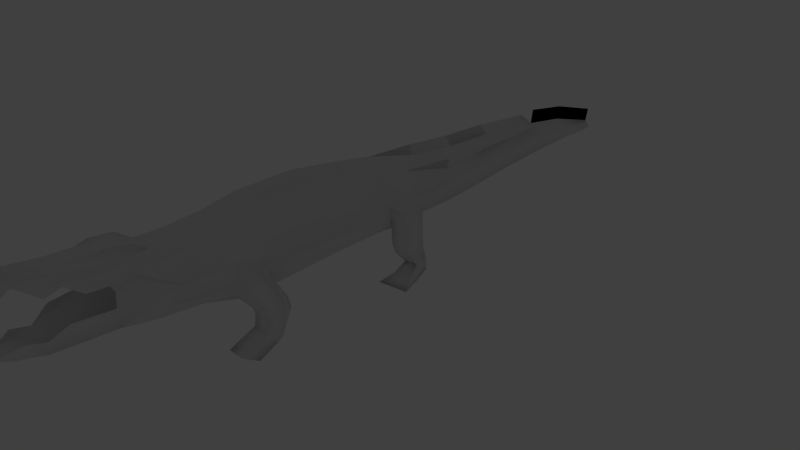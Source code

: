 # Source: croc2.blend  (saved by Blender 2.63.0; exported with 4.5.12 LTS)
import bpy
from mathutils import Matrix  # noqa: F401  (used for matrix-valued properties, if any)

bpy.ops.wm.read_factory_settings(use_empty=True)
scene = bpy.context.scene
scene.name = 'Scene'

# ---- collections
col_collection_1 = bpy.data.collections.new('Collection 1'); scene.collection.children.link(col_collection_1)
col_collection_11 = bpy.data.collections.new('Collection 11'); scene.collection.children.link(col_collection_11)
col_collection_11.hide_render = True
col_collection_11.hide_viewport = True

# ---- world
world_world = bpy.data.worlds.new('World'); scene.world = world_world
world_world.color = (0.05088, 0.05088, 0.05088)
world_world.use_sun_shadow = False
world_world.sun_shadow_jitter_overblur = 0.0
world_world.cycles.sampling_method = 'MANUAL'
world_world.cycles.sample_map_resolution = 256

# ---- cameras
cam_camera = bpy.data.cameras.new('Camera')
cam_camera.clip_end = 100.0
cam_camera.lens = 35.0
cam_camera.sensor_width = 32.0
cam_camera.sensor_height = 18.0
cam_camera.ortho_scale = 7.314
cam_camera.dof.focus_distance = 0.0
cam_camera.dof.aperture_fstop = 128.0

# ---- lights
light_lamp = bpy.data.lights.new('Lamp', 'POINT')
light_lamp.transmission_factor = 0.0
light_lamp.cutoff_distance = 30.0
light_lamp.energy = 100.0
light_lamp.shadow_buffer_clip_start = 1.001
light_lamp.shadow_soft_size = 1.0
light_lamp.shadow_maximum_resolution = 0.006
light_lamp.use_absolute_resolution = True
light_lamp.cycles.use_multiple_importance_sampling = False

# ---- meshes
me_cube_001 = bpy.data.meshes.new('Cube.001')
me_cube_001.from_pydata([(-4.2e-05, -2.179, 1.278), (-4.201e-05, -2.723, 1.292), (-4.198e-05, -1.662, 1.391), (-4.197e-05, -0.8738, 1.391), (-4.195e-05, -0.2193, 1.314), (-4.195e-05, 0.3008, 1.244), (-4.195e-05, 0.9991, 1.067), (-4.195e-05, 1.662, 1.014), (-4.195e-05, 2.344, 1.02), (-4.195e-05, 3.085, 0.9907), (-4.195e-05, 3.708, 0.903), (-4.195e-05, 4.454, 0.6929), (-4.195e-05, 4.552, 0.5762), (0.3916, -2.195, 1.215), (0.3145, -2.679, 1.218), (0.4782, -1.659, 1.266), (0.5091, -0.8616, 1.273), (0.3715, -0.2152, 1.244), (0.327, 0.2592, 1.181), (0.3316, 0.992, 1.001), (0.2313, 1.643, 0.9689), (0.1879, 2.326, 0.9733), (-4.194e-05, 3.119, 1.185), (-4.195e-05, 4.498, 0.8672), (-4.195e-05, 3.745, 1.089), (-4.195e-05, 4.414, 0.5395), (0.08609, 4.434, 0.6162), (-4.195e-05, 3.678, 0.549), (-4.194e-05, 3.069, 0.5466), (-4.194e-05, 2.321, 0.533), (-4.195e-05, 1.571, 0.5099), (-4.197e-05, 0.9352, 0.4887), (0.3631, 0.2288, 0.5345), (0.5898, 0.2099, 0.9644), (0.1583, 3.082, 0.8534), (0.1161, 3.692, 0.7666), (0.4211, 0.9794, 0.8621), (0.3345, 1.626, 0.85), (0.2395, 2.323, 0.8765), (0.1358, 3.683, 0.6263), (0.3412, 1.604, 0.6023), (0.5466, 0.2396, 0.7055), (0.263, 2.319, 0.6226), (0.2001, 3.073, 0.6417), (0.4327, 0.9565, 0.6076), (0.1932, 3.109, 1.062), (0.3177, 2.349, 1.076), (0.379, -0.2676, 0.5328), (0.5954, -0.255, 0.9512), (0.6195, -0.2298, 0.7171), (0.3608, -0.9591, 0.4926), (0.7248, -0.8938, 0.9695), (0.6638, -0.9515, 0.7136), (0.4104, -1.714, 0.4793), (0.7203, -1.681, 0.9607), (0.626, -1.707, 0.7204), (0.5416, -0.04269, 1.089), (0.5573, -2.324, 0.9942), (0.6112, -2.105, 0.9574), (0.6267, -2.007, 0.7529), (0.4713, -2.064, 0.5303), (0.5613, -2.461, 0.7429), (0.4738, -2.321, 0.5214), (0.5235, -2.713, 0.7471), (0.4628, -2.672, 0.9866), (0.4106, -2.701, 0.599), (-4.198e-05, 0.2229, 0.4646), (-4.198e-05, -0.2675, 0.4546), (-4.198e-05, -0.9591, 0.4292), (-4.198e-05, -1.719, 0.4228), (-4.195e-05, -2.169, 0.4245), (0.3396, -3.593, 0.891), (-4.195e-05, -2.701, 0.4869), (-4.201e-05, -3.109, 1.305), (0.3303, -3.064, 1.21), (0.5084, -3.115, 0.7825), (0.5266, -3.034, 1.027), (0.4223, -3.181, 0.6464), (-4.195e-05, -3.239, 0.5474), (-4.201e-05, -3.306, 1.409), (0.3565, -3.641, 1.165), (0.4171, -3.362, 1.187), (0.3632, -3.311, 1.279), (0.2999, -3.671, 1.328), (0.236, -4.19, 1.299), (0.1668, -4.56, 1.408), (0.0003564, -4.731, 1.476), (0.0003564, -4.714, 1.558), (-4.201e-05, -3.696, 1.437), (-4.202e-05, -3.999, 1.458), (0.2129, -4.017, 1.378), (-4.201e-05, -4.475, 1.576), (-4.201e-05, -4.597, 1.585), (0.1208, -4.489, 1.514), (0.1116, -4.583, 1.533), (0.08605, -4.69, 1.455), (0.1076, -4.655, 1.509), (0.1401, -4.002, 1.435), (0.1913, -3.268, 1.417), (0.1462, -3.087, 1.292), (0.1615, -3.69, 1.419), (0.1222, -3.303, 1.407), (0.2375, -3.307, 1.331), (0.3437, 1.668, 1.083), (0.4051, -3.355, 1.033), (0.0003564, -3.611, 0.5643), (0.1879, -4.453, 0.7257), (-4.195e-05, -4.723, 0.7033), (0.08605, -4.666, 0.7072), (0.3028, -3.562, 1.05), (0.2308, -3.554, 1.364), (0.1714, -3.559, 1.456), (0.09791, -3.547, 1.424), (-4.195e-05, -4.69, 0.6295), (-4.195e-05, -4.594, 0.5915), (0.1055, -4.553, 0.6296), (0.0003564, -4.392, 0.5996), (0.0003564, -4.195, 0.5385), (0.0003564, -3.438, 0.6184), (0.4901, -3.382, 0.8183), (0.4242, -3.427, 0.6841), (0.163, -4.435, 0.6345), (0.3655, -3.612, 0.6825), (0.2014, -4.27, 0.6099), (0.1989, -4.239, 0.7423), (-4.195e-05, -3.558, 0.6482), (-4.195e-05, -3.606, 1.245), (-4.195e-05, -4.032, 1.375), (-4.195e-05, -4.535, 1.472), (-4.195e-05, -4.546, 0.7163), (0.2017, -3.146, 0.9362), (-4.195e-05, -4.184, 0.5957), (0.6095, -0.006792, 0.6656), (0.3316, 0.992, 1.001), (0.7444, 0.2163, 0.003187), (0.9046, 0.01405, 0.3839), (0.6897, -2.366, 0.7381), (0.735, -2.205, 0.8775), (0.8319, -0.2206, 0.6204), (0.3696, -3.361, 1.165), (0.2986, -3.612, 1.132), (-4.195e-05, -3.146, 0.9362), (0.2587, -3.997, 0.8004), (0.861, 0.03291, 0.8606), (0.3584, 1.005, 1.135), (0.9885, -0.3705, 0.008569), (-4.195e-05, 3.085, 0.9907), (0.2313, 1.643, 0.9689), (0.1879, 2.326, 0.9733), (-4.195e-05, 3.085, 0.9907), (-4.195e-05, 3.708, 0.903), (-4.195e-05, 4.454, 0.6929), (0.6055, 0.1978, 0.4752), (0.91, -0.008699, 0.497), (0.5746, 0.3098, 0.1134), (0.7995, -0.187, 0.3455), (0.8251, -0.2148, 0.4637), (0.7787, -0.1941, 0.8852), (0.7834, 0.0139, 0.1429), (0.6409, -0.2649, 0.6042), (0.6428, -0.2555, 0.4649), (0.6242, -0.2538, 0.7435), (0.634, -0.1992, 0.3424), (0.7788, 0.1745, 0.1545), (0.6031, -0.01475, 0.1448), (0.585, -0.4313, 0.0052), (0.5366, 0.2163, 0.003187), (0.5783, 0.3124, 0.2395), (0.875, -0.1948, 0.08159), (0.5746, -0.1341, 0.004276), (0.8868, -0.09727, 0.006063), (0.6348, -0.2177, 0.08099), (0.7424, -1.886, 0.4908), (0.7705, -1.869, 0.3559), (0.7619, -1.911, 0.2471), (0.8689, -2.027, 0.5213), (0.8487, -1.997, 0.3596), (0.8389, -2.008, 0.2402), (0.7751, -2.206, 0.4679), (0.7794, -2.16, 0.3258), (0.7712, -2.191, 0.164), (0.5759, -2.229, 0.412), (0.5759, -2.204, 0.3304), (0.8352, -2.056, 0.094), (-4.201e-05, -4.432, 1.534), (0.5416, -2.085, 0.4401), (0.768, -1.985, 0.07245), (0.5475, -2.08, 0.3241), (0.5899, -2.234, 0.19), (0.565, -2.132, 0.1372), (0.7712, -2.325, 0.1126), (0.8352, -2.116, 0.04736), (0.768, -2.05, 0.01334), (0.5899, -2.369, 0.1379), (0.565, -2.243, 0.0263), (0.7696, -2.541, 0.007977), (0.9369, -2.428, 0.007925), (0.5437, -2.542, 0.007888), (0.153, -4.446, 1.392), (0.1144, -4.419, 1.495), (0.2315, -4.023, 1.266), (0.3142, -3.853, 1.152), (0.2634, -4.031, 0.8766), (0.1879, -4.456, 0.7972), (0.1785, -4.58, 1.327), (0.2467, -4.21, 1.217)], [], [(17, 18, 5, 4), (18, 19, 6, 5), (19, 20, 7, 6), (14, 13, 0, 1), (20, 21, 8, 7), (13, 15, 2, 0), (24, 10, 11, 23), (15, 16, 3, 2), (22, 9, 10, 24), (16, 17, 4, 3), (21, 9, 8), (26, 12, 11), (26, 25, 12), (38, 34, 9, 21), (9, 34, 35, 10), (36, 37, 20, 19), (34, 38, 42, 43), (35, 26, 11, 10), (26, 39, 27, 25), (39, 43, 28, 27), (43, 42, 29, 28), (42, 40, 30, 29), (40, 44, 31, 30), (18, 33, 36, 19), (44, 41, 32, 31), (37, 36, 44, 40), (35, 34, 43, 39), (36, 33, 41, 44), (35, 39, 26), (21, 46, 45, 9), (103, 46, 21, 20), (32, 41, 132), (14, 64, 13), (49, 52, 50, 47), (49, 48, 51), (52, 55, 53, 50), (55, 52, 51, 54), (54, 51, 16, 15), (48, 17, 16), (17, 56, 18), (48, 56, 17), (18, 56, 33), (59, 60, 55), (55, 54, 59), (58, 13, 57), (58, 54, 13), (61, 64, 63), (67, 47, 50, 68), (69, 53, 60, 70), (68, 50, 53, 69), (31, 32, 66), (77, 78, 72, 65), (99, 74, 14), (74, 99, 102, 82), (74, 82, 76), (82, 83, 81), (83, 82, 110), (97, 100, 88, 89), (200, 80, 83, 90), (84, 200, 90), (85, 93, 94), (96, 85, 94), (85, 96, 95), (87, 96, 94, 92), (93, 91, 92, 94), (101, 112, 111, 98), (99, 101, 98), (73, 99, 1), (73, 79, 101, 99), (101, 79, 112), (98, 111, 110, 102), (99, 98, 102), (84, 90, 198), (1, 99, 14), (95, 96, 87, 86), (70, 60, 62), (62, 65, 72, 70), (76, 81, 139), (104, 109, 71), (125, 71, 130), (88, 100, 112), (100, 83, 110), (111, 100, 110), (112, 100, 111), (79, 88, 112), (82, 102, 110), (113, 108, 107), (115, 108, 113), (115, 113, 114), (108, 115, 106), (119, 120, 75), (77, 120, 118, 78), (119, 75, 76), (119, 104, 71), (114, 116, 121, 115), (121, 106, 115), (122, 105, 118), (119, 71, 122, 120), (123, 117, 105, 122), (123, 116, 117), (116, 123, 121), (124, 123, 142), (123, 124, 106, 121), (104, 119, 76), (57, 64, 61), (84, 198, 85, 128, 127), (124, 142, 71, 125, 131), (71, 109, 130), (140, 126, 130), (200, 84, 127), (131, 129, 106), (95, 128, 85), (128, 95, 86), (129, 108, 106), (108, 129, 107), (80, 200, 127, 126), (49, 47, 132), (57, 61, 136), (143, 56, 157), (62, 61, 65), (137, 58, 57), (61, 63, 65), (61, 62, 136), (104, 76, 139), (140, 80, 126), (140, 109, 104, 139), (109, 140, 130), (80, 140, 139, 81), (54, 15, 13), (124, 131, 106), (52, 49, 51), (32, 47, 67, 66), (32, 132, 47), (126, 141, 130), (141, 125, 130), (123, 122, 142), (122, 71, 142), (51, 48, 16), (56, 143, 33), (82, 81, 76), (83, 80, 81), (120, 122, 118), (18, 144, 19), (120, 77, 75), (63, 75, 77, 65), (75, 63, 64, 76), (46, 148, 146, 45), (191, 190, 196), (133, 144, 18), (150, 24, 23, 151), (149, 22, 24, 150), (138, 153, 143, 157), (152, 153, 135), (167, 163, 154), (156, 155, 135, 153), (152, 33, 143, 153), (161, 159, 138), (56, 48, 157), (138, 156, 153), (132, 160, 159), (161, 138, 157), (160, 156, 138, 159), (161, 157, 48), (159, 161, 132), (48, 132, 161), (49, 132, 48), (132, 41, 33), (132, 33, 152), (156, 160, 162, 155), (154, 163, 134), (155, 158, 163, 135), (163, 158, 134), (134, 158, 168, 170), (155, 162, 164, 158), (171, 168, 158, 164), (134, 166, 154), (166, 134, 170, 169), (164, 166, 169, 171), (164, 154, 166), (164, 167, 154), (160, 152, 162), (152, 160, 132), (162, 152, 167, 164), (152, 135, 163, 167), (170, 168, 145), (169, 170, 145, 165), (171, 169, 165), (165, 145, 168, 171), (58, 137, 59), (172, 60, 59), (59, 137, 175, 172), (172, 175, 176, 173), (173, 176, 177, 174), (136, 178, 175, 137), (175, 178, 179, 176), (177, 179, 180, 183), (178, 136, 62, 181), (60, 172, 185), (178, 181, 182, 179), (186, 189, 187, 174), (185, 172, 173, 187), (187, 173, 174), (184, 91, 93), (181, 185, 187, 182), (62, 60, 185, 181), (176, 179, 177), (189, 188, 182, 187), (174, 177, 183, 186), (179, 182, 188, 180), (183, 180, 190, 191), (180, 188, 193, 190), (192, 194, 189, 186), (194, 193, 188, 189), (186, 183, 191, 192), (190, 195, 196), (137, 57, 136), (195, 197, 194, 192), (195, 192, 196), (190, 193, 197, 195), (192, 191, 196), (197, 193, 194), (14, 74, 76, 64), (90, 199, 198), (198, 199, 93, 85), (184, 93, 199), (97, 199, 90), (89, 184, 199, 97), (90, 83, 100, 97), (198, 205, 84), (198, 85, 204), (80, 200, 201), (95, 204, 85), (200, 84, 205), (71, 202, 142), (124, 203, 106), (108, 106, 203), (124, 142, 202), (54, 58, 59), (60, 53, 55), (64, 57, 13), (148, 46, 103, 147), (37, 38, 21, 20), (38, 37, 40, 42), (144, 103, 20, 19), (103, 144, 133, 147)])
me_cube_001.polygons.foreach_set('use_smooth', [True] * 245)
_k = set([(9, 10), (9, 21), (10, 11), (13, 14), (13, 15), (14, 99), (15, 16), (16, 17), (17, 18), (18, 19), (18, 144), (19, 20), (20, 21), (22, 24), (23, 24), (45, 46), (46, 103), (71, 109), (71, 142), (76, 139), (80, 140), (80, 200), (84, 198), (84, 200), (85, 95), (85, 198), (86, 95), (103, 144), (106, 108), (106, 124), (107, 108), (109, 140), (124, 142), (139, 140), (145, 165), (149, 150), (150, 151), (195, 196), (195, 197)])
me_cube_001.attributes.new('sharp_edge', 'BOOLEAN', 'EDGE').data.foreach_set('value', [ (min(e.vertices), max(e.vertices)) in _k for e in me_cube_001.edges])
_k = {(9, 10): 1.0, (10, 11): 1.0, (13, 14): 1.0, (13, 15): 1.0, (15, 16): 1.0, (16, 17): 1.0, (17, 18): 1.0, (18, 19): 1.0, (19, 20): 1.0, (20, 21): 1.0, (23, 24): 1.0, (22, 24): 1.0, (9, 21): 1.0, (45, 46): 1.0, (14, 99): 0.83137, (46, 103): 1.0, (18, 144): 1.0, (149, 150): 1.0, (150, 151): 1.0, (103, 144): 1.0}
me_cube_001.attributes.new('crease_edge', 'FLOAT', 'EDGE').data.foreach_set('value', [_k.get((min(e.vertices), max(e.vertices)), 0.0) for e in me_cube_001.edges])
_uv = me_cube_001.uv_layers.new(name='UVMap')
_uv.uv.foreach_set('vector', [0.5283, 0.3456, 0.4753, 0.3998, 0.4302, 0.3655, 0.4859, 0.3048, 0.4753, 0.3998, 0.3956, 0.4936, 0.3556, 0.4505, 0.4302, 0.3655, 0.3956, 0.4936, 0.3138, 0.5518, 0.2847, 0.5272, 0.3556, 0.4505, 0.8039, 0.09346, 0.7489, 0.1502, 0.7095, 0.1023, 0.7763, 0.04922, 0.3138, 0.5518, 0.2383, 0.6337, 0.2109, 0.6048, 0.2847, 0.5272, 0.7489, 0.1502, 0.6899, 0.2065, 0.6431, 0.1497, 0.7095, 0.1023, 0.3262, 0.7673, 0.3633, 0.8169, 0.5768, 0.6822, 0.5443, 0.6334, 0.6899, 0.2065, 0.6072, 0.2861, 0.5542, 0.2297, 0.6431, 0.1497, 0.1666, 0.8979, 0.2063, 0.9485, 0.3633, 0.8169, 0.3262, 0.7673, 0.6072, 0.2861, 0.5283, 0.3456, 0.4859, 0.3048, 0.5542, 0.2297, 0.2383, 0.6337, 0.1387, 0.6932, 0.2109, 0.6048, 0.03346, 0.9688, 0.02003, 0.9893, 0.01571, 0.9618, 0.03346, 0.9688, 0.04569, 0.9835, 0.02003, 0.9893, 0.2666, 0.6829, 0.1743, 0.7786, 0.1474, 0.7564, 0.2519, 0.6711, 0.1474, 0.7564, 0.1743, 0.7786, 0.1079, 0.8642, 0.08302, 0.8453, 0.4332, 0.5229, 0.3561, 0.5984, 0.3335, 0.5842, 0.3956, 0.4936, 0.1743, 0.7786, 0.2666, 0.6829, 0.298, 0.7115, 0.2026, 0.8042, 0.1079, 0.8642, 0.03346, 0.9688, 0.01571, 0.9618, 0.08302, 0.8453, 0.03346, 0.9688, 0.1261, 0.8808, 0.1443, 0.9012, 0.04569, 0.9835, 0.1261, 0.8808, 0.2026, 0.8042, 0.2262, 0.8325, 0.1443, 0.9012, 0.2026, 0.8042, 0.298, 0.7115, 0.3293, 0.7534, 0.2262, 0.8325, 0.298, 0.7115, 0.3847, 0.6211, 0.4325, 0.6795, 0.3293, 0.7534, 0.3847, 0.6211, 0.4607, 0.5484, 0.5172, 0.6167, 0.4325, 0.6795, 0.4753, 0.3998, 0.5183, 0.4325, 0.4332, 0.5229, 0.3956, 0.4936, 0.4607, 0.5484, 0.5417, 0.4667, 0.5687, 0.4969, 0.5172, 0.6167, 0.3561, 0.5984, 0.4332, 0.5229, 0.4607, 0.5484, 0.3847, 0.6211, 0.1079, 0.8642, 0.1743, 0.7786, 0.2026, 0.8042, 0.1261, 0.8808, 0.4332, 0.5229, 0.5183, 0.4325, 0.5417, 0.4667, 0.4607, 0.5484, 0.1079, 0.8642, 0.1261, 0.8808, 0.03346, 0.9688, 0.7441, 0.9431, 0.744, 0.9952, 0.9916, 0.9952, 0.996, 0.9431, 0.5192, 0.9952, 0.744, 0.9952, 0.7441, 0.9431, 0.5174, 0.9433, 0.5687, 0.4969, 0.5417, 0.4667, 0.5731, 0.4427, 0.8039, 0.09346, 0.8331, 0.1287, 0.7489, 0.1502, 0.5953, 0.4149, 0.6779, 0.3434, 0.716, 0.3836, 0.6306, 0.4484, 0.5953, 0.4149, 0.5727, 0.3838, 0.647, 0.3211, 0.6779, 0.3434, 0.7579, 0.2682, 0.7929, 0.3001, 0.716, 0.3836, 0.7579, 0.2682, 0.6779, 0.3434, 0.647, 0.3211, 0.7292, 0.2459, 0.7292, 0.2459, 0.647, 0.3211, 0.6072, 0.2861, 0.6899, 0.2065, 0.5727, 0.3838, 0.5283, 0.3456, 0.6072, 0.2861, 0.5283, 0.3456, 0.5327, 0.3903, 0.4753, 0.3998, 0.5727, 0.3838, 0.5327, 0.3903, 0.5283, 0.3456, 0.4753, 0.3998, 0.5327, 0.3903, 0.5183, 0.4325, 0.7844, 0.232, 0.8177, 0.2526, 0.7579, 0.2682, 0.7579, 0.2682, 0.7292, 0.2459, 0.7844, 0.232, 0.7723, 0.1993, 0.7489, 0.1502, 0.7926, 0.1704, 0.7723, 0.1993, 0.7292, 0.2459, 0.7489, 0.1502, 0.8356, 0.1834, 0.8331, 0.1287, 0.8659, 0.1555, 0.6698, 0.4957, 0.6306, 0.4484, 0.716, 0.3836, 0.7538, 0.4256, 0.839, 0.3432, 0.7929, 0.3001, 0.8177, 0.2526, 0.8859, 0.2887, 0.7538, 0.4256, 0.716, 0.3836, 0.7929, 0.3001, 0.839, 0.3432, 0.5172, 0.6167, 0.5687, 0.4969, 0.609, 0.5457, 0.9369, 0.1191, 0.995, 0.1583, 0.9385, 0.2241, 0.887, 0.1794, 0.8338, 0.02837, 0.8515, 0.05391, 0.8039, 0.09346, 0.9526, 0.8285, 0.944, 0.8737, 0.8939, 0.8541, 0.8953, 0.8245, 0.9526, 0.8285, 0.8953, 0.8245, 0.9678, 0.769, 0.8953, 0.8245, 0.8131, 0.8357, 0.8871, 0.7997, 0.8131, 0.8357, 0.8953, 0.8245, 0.8391, 0.8549, 0.7278, 0.8781, 0.8068, 0.8759, 0.8032, 0.9158, 0.7279, 0.9143, 0.7245, 0.8252, 0.8216, 0.7949, 0.8131, 0.8357, 0.7257, 0.8541, 0.6817, 0.8309, 0.7245, 0.8252, 0.7257, 0.8541, 0.5829, 0.8588, 0.5991, 0.8888, 0.5759, 0.8918, 0.5588, 0.887, 0.5829, 0.8588, 0.5759, 0.8918, 0.5829, 0.8588, 0.5588, 0.887, 0.5454, 0.8771, 0.5388, 0.9129, 0.5588, 0.887, 0.5759, 0.8918, 0.5686, 0.9213, 0.5991, 0.8888, 0.5996, 0.9232, 0.5686, 0.9213, 0.5759, 0.8918, 0.8922, 0.8898, 0.8391, 0.8948, 0.8376, 0.878, 0.8969, 0.8752, 0.944, 0.8737, 0.8922, 0.8898, 0.8969, 0.8752, 0.8211, 0.008967, 0.8338, 0.02837, 0.7763, 0.04922, 0.9445, 0.9075, 0.8939, 0.9167, 0.8922, 0.8898, 0.944, 0.8737, 0.8922, 0.8898, 0.8939, 0.9167, 0.8391, 0.8948, 0.8969, 0.8752, 0.8376, 0.878, 0.8391, 0.8549, 0.8939, 0.8541, 0.944, 0.8737, 0.8969, 0.8752, 0.8939, 0.8541, 0.6817, 0.8309, 0.7257, 0.8541, 0.6125, 0.8583, 0.7763, 0.04922, 0.8338, 0.02837, 0.8039, 0.09346, 0.5454, 0.8771, 0.5588, 0.887, 0.5388, 0.9129, 0.526, 0.8953, 0.8859, 0.2887, 0.8177, 0.2526, 0.8455, 0.2237, 0.8455, 0.2237, 0.887, 0.1794, 0.9385, 0.2241, 0.8859, 0.2887, 0.9678, 0.769, 0.8871, 0.7997, 0.8859, 0.794, 0.8908, 0.7636, 0.8386, 0.7626, 0.8402, 0.7249, 0.9046, 0.4494, 0.853, 0.4871, 0.8373, 0.4222, 0.8032, 0.9158, 0.8068, 0.8759, 0.8391, 0.8948, 0.8068, 0.8759, 0.8131, 0.8357, 0.8391, 0.8549, 0.8376, 0.878, 0.8068, 0.8759, 0.8391, 0.8549, 0.8391, 0.8948, 0.8068, 0.8759, 0.8376, 0.878, 0.8939, 0.9167, 0.8032, 0.9158, 0.8391, 0.8948, 0.8953, 0.8245, 0.8939, 0.8541, 0.8391, 0.8549, 0.5799, 0.6278, 0.5873, 0.6547, 0.5668, 0.6416, 0.6174, 0.6426, 0.5873, 0.6547, 0.5799, 0.6278, 0.6174, 0.6426, 0.5799, 0.6278, 0.6029, 0.619, 0.5873, 0.6547, 0.6174, 0.6426, 0.6402, 0.6725, 0.8977, 0.7137, 0.8861, 0.6822, 0.9566, 0.7118, 0.9418, 0.6749, 0.8861, 0.6822, 0.8723, 0.5858, 0.9197, 0.5777, 0.8977, 0.7137, 0.9566, 0.7118, 0.9678, 0.769, 0.8977, 0.7137, 0.8908, 0.7636, 0.8402, 0.7249, 0.6029, 0.619, 0.6495, 0.6109, 0.6464, 0.6508, 0.6174, 0.6426, 0.6464, 0.6508, 0.6402, 0.6725, 0.6174, 0.6426, 0.8414, 0.6757, 0.831, 0.5873, 0.8723, 0.5858, 0.8977, 0.7137, 0.8402, 0.7249, 0.8414, 0.6757, 0.8861, 0.6822, 0.6854, 0.6513, 0.6963, 0.6005, 0.831, 0.5873, 0.8414, 0.6757, 0.6854, 0.6513, 0.6495, 0.6109, 0.6963, 0.6005, 0.6495, 0.6109, 0.6854, 0.6513, 0.6464, 0.6508, 0.6897, 0.6823, 0.6854, 0.6513, 0.7474, 0.6982, 0.6854, 0.6513, 0.6897, 0.6823, 0.6402, 0.6725, 0.6464, 0.6508, 0.8908, 0.7636, 0.8977, 0.7137, 0.9678, 0.769, 0.7926, 0.1704, 0.8331, 0.1287, 0.8356, 0.1834, 0.7244, 0.5411, 0.6842, 0.5595, 0.673, 0.5735, 0.6551, 0.552, 0.7125, 0.4971, 0.9305, 0.5554, 0.9005, 0.5304, 0.853, 0.4871, 0.9046, 0.4494, 0.9584, 0.5288, 0.853, 0.4871, 0.8219, 0.4882, 0.8373, 0.4222, 0.8033, 0.4874, 0.7644, 0.4517, 0.8373, 0.4222, 0.743, 0.5225, 0.7244, 0.5411, 0.7125, 0.4971, 0.9584, 0.5288, 0.9819, 0.5819, 0.9499, 0.5819, 0.6487, 0.5789, 0.6551, 0.552, 0.673, 0.5735, 0.6551, 0.552, 0.6487, 0.5789, 0.6344, 0.5742, 0.9819, 0.5819, 0.9783, 0.6042, 0.9499, 0.5819, 0.9783, 0.6042, 0.9819, 0.5819, 0.9939, 0.6062, 0.8011, 0.4951, 0.743, 0.5225, 0.7125, 0.4971, 0.7644, 0.4517, 0.5953, 0.4149, 0.6306, 0.4484, 0.5731, 0.4427, 0.0141, 0.6322, 0.0007575, 0.5615, 0.04279, 0.5668, 0.2731, 0.256, 0.286, 0.3554, 0.2282, 0.2801, 0.8455, 0.2237, 0.8356, 0.1834, 0.887, 0.1794, 0.06681, 0.6018, 0.07062, 0.645, 0.0141, 0.6322, 0.8356, 0.1834, 0.8659, 0.1555, 0.887, 0.1794, 0.0007575, 0.5615, 0.02027, 0.4975, 0.04279, 0.5668, 0.8908, 0.7636, 0.9678, 0.769, 0.8859, 0.794, 0.8033, 0.4874, 0.8011, 0.4951, 0.7644, 0.4517, 0.8272, 0.7837, 0.8386, 0.7626, 0.8908, 0.7636, 0.8859, 0.794, 0.8219, 0.4882, 0.8033, 0.4874, 0.8373, 0.4222, 0.8216, 0.7949, 0.8272, 0.7837, 0.8859, 0.794, 0.8871, 0.7997, 0.7292, 0.2459, 0.6899, 0.2065, 0.7489, 0.1502, 0.9305, 0.5554, 0.9584, 0.5288, 0.9499, 0.5819, 0.6779, 0.3434, 0.5953, 0.4149, 0.647, 0.3211, 0.5687, 0.4969, 0.6306, 0.4484, 0.6698, 0.4957, 0.609, 0.5457, 0.5687, 0.4969, 0.5731, 0.4427, 0.6306, 0.4484, 0.7644, 0.4517, 0.8387, 0.3802, 0.8373, 0.4222, 0.8387, 0.3802, 0.9046, 0.4494, 0.8373, 0.4222, 0.6854, 0.6513, 0.8414, 0.6757, 0.7474, 0.6982, 0.8414, 0.6757, 0.8402, 0.7249, 0.7474, 0.6982, 0.647, 0.3211, 0.5727, 0.3838, 0.6072, 0.2861, 0.286, 0.3554, 0.2731, 0.256, 0.3421, 0.2889, 0.8953, 0.8245, 0.8871, 0.7997, 0.9678, 0.769, 0.8131, 0.8357, 0.8216, 0.7949, 0.8871, 0.7997, 0.8861, 0.6822, 0.8414, 0.6757, 0.8723, 0.5858, 0.06291, 0.9906, 0.308, 0.9439, 0.308, 0.9951, 0.8861, 0.6822, 0.9418, 0.6749, 0.9566, 0.7118, 0.8659, 0.1555, 0.9116, 0.1085, 0.9369, 0.1191, 0.887, 0.1794, 0.9116, 0.1085, 0.8659, 0.1555, 0.8331, 0.1287, 0.8769, 0.08752, 0.744, 0.9952, 0.7441, 0.9431, 0.996, 0.9431, 0.9916, 0.9952, 0.2026, 0.4714, 0.1628, 0.4184, 0.2269, 0.3666, 0.308, 0.9951, 0.308, 0.9439, 0.06291, 0.9906, 0.3633, 0.8169, 0.3262, 0.7673, 0.5443, 0.6334, 0.5768, 0.6821, 0.2063, 0.9484, 0.1666, 0.8978, 0.3262, 0.7673, 0.3633, 0.8169, 0.2105, 0.2224, 0.2477, 0.1819, 0.2731, 0.256, 0.2282, 0.2801, 0.3307, 0.1586, 0.2477, 0.1819, 0.2428, 0.1579, 0.3328, 0.08256, 0.2581, 0.08317, 0.3214, 0.04711, 0.2023, 0.1925, 0.1951, 0.169, 0.2428, 0.1579, 0.2477, 0.1819, 0.3307, 0.1586, 0.3421, 0.2889, 0.2731, 0.256, 0.2477, 0.1819, 0.176, 0.2689, 0.1702, 0.2323, 0.2105, 0.2224, 0.286, 0.3554, 0.2022, 0.3279, 0.2282, 0.2801, 0.2105, 0.2224, 0.2023, 0.1925, 0.2477, 0.1819, 0.09312, 0.2544, 0.1675, 0.2012, 0.1702, 0.2323, 0.176, 0.2689, 0.2105, 0.2224, 0.2282, 0.2801, 0.1675, 0.2012, 0.2023, 0.1925, 0.2105, 0.2224, 0.1702, 0.2323, 0.176, 0.2689, 0.2282, 0.2801, 0.2022, 0.3279, 0.1702, 0.2323, 0.176, 0.2689, 0.09312, 0.2544, 0.2022, 0.3279, 0.09312, 0.2544, 0.176, 0.2689, 0.5953, 0.4149, 0.5731, 0.4427, 0.5727, 0.3838, 0.5731, 0.4427, 0.5417, 0.4667, 0.5183, 0.4325, 0.09312, 0.2544, 0.00307, 0.3404, 0.03649, 0.1786, 0.2023, 0.1925, 0.1675, 0.2012, 0.1612, 0.1711, 0.1951, 0.169, 0.3214, 0.04711, 0.2581, 0.08317, 0.2562, 0.03466, 0.1951, 0.169, 0.2072, 0.09531, 0.2581, 0.08317, 0.2428, 0.1579, 0.2581, 0.08317, 0.2072, 0.09531, 0.2562, 0.03466, 0.5084, 0.1049, 0.4616, 0.1511, 0.399, 0.1423, 0.4196, 0.1161, 0.1951, 0.169, 0.1612, 0.1711, 0.1409, 0.09343, 0.2072, 0.09531, 0.4098, 0.2067, 0.399, 0.1423, 0.4616, 0.1511, 0.4672, 0.1992, 0.2562, 0.03466, 0.31, 0.004059, 0.3214, 0.04711, 0.5213, 0.05086, 0.5084, 0.1049, 0.4196, 0.1161, 0.4293, 0.03248, 0.4672, 0.1992, 0.5233, 0.2442, 0.432, 0.2331, 0.4098, 0.2067, 0.1409, 0.09343, 0.02731, 0.04155, 0.07144, 0.004059, 0.1409, 0.09343, 0.01784, 0.08813, 0.02731, 0.04155, 0.1675, 0.2012, 0.03649, 0.1786, 0.1612, 0.1711, 0.03649, 0.1786, 0.1675, 0.2012, 0.09312, 0.2544, 0.1612, 0.1711, 0.03649, 0.1786, 0.01784, 0.08813, 0.1409, 0.09343, 0.3307, 0.1586, 0.2428, 0.1579, 0.2581, 0.08317, 0.3328, 0.08256, 0.4196, 0.1161, 0.399, 0.1423, 0.3422, 0.1255, 0.4293, 0.03248, 0.4196, 0.1161, 0.3422, 0.1255, 0.3513, 0.01677, 0.4098, 0.2067, 0.432, 0.2331, 0.3535, 0.2338, 0.3535, 0.2338, 0.3422, 0.1255, 0.399, 0.1423, 0.4098, 0.2067, 0.07062, 0.645, 0.06681, 0.6018, 0.1196, 0.6211, 0.153, 0.566, 0.1715, 0.6326, 0.1196, 0.6211, 0.1196, 0.6211, 0.06681, 0.6018, 0.126, 0.5498, 0.153, 0.566, 0.153, 0.566, 0.126, 0.5498, 0.1475, 0.5306, 0.1649, 0.548, 0.1649, 0.548, 0.1475, 0.5306, 0.1657, 0.5141, 0.1776, 0.5353, 0.04279, 0.5668, 0.09617, 0.5224, 0.126, 0.5498, 0.06681, 0.6018, 0.126, 0.5498, 0.09617, 0.5224, 0.1237, 0.4968, 0.1475, 0.5306, 0.1657, 0.5141, 0.1237, 0.4968, 0.1539, 0.4583, 0.1921, 0.4893, 0.09617, 0.5224, 0.04279, 0.5668, 0.02027, 0.4975, 0.06325, 0.4826, 0.1715, 0.6326, 0.153, 0.566, 0.1929, 0.6023, 0.09617, 0.5224, 0.06325, 0.4826, 0.07806, 0.4648, 0.1237, 0.4968, 0.2039, 0.5088, 0.2394, 0.5509, 0.2103, 0.582, 0.1776, 0.5353, 0.1929, 0.6023, 0.153, 0.566, 0.1649, 0.548, 0.2103, 0.582, 0.2103, 0.582, 0.1649, 0.548, 0.1776, 0.5353, 0.6145, 0.9189, 0.5996, 0.9232, 0.5991, 0.8888, 0.06325, 0.4826, 0.05196, 0.4563, 0.06383, 0.4517, 0.07806, 0.4648, 0.02027, 0.4975, 0.0222, 0.4428, 0.05196, 0.4563, 0.06325, 0.4826, 0.1475, 0.5306, 0.1237, 0.4968, 0.1657, 0.5141, 0.07729, 0.4322, 0.09942, 0.4327, 0.07806, 0.4648, 0.06383, 0.4517, 0.1776, 0.5353, 0.1657, 0.5141, 0.1921, 0.4893, 0.2039, 0.5088, 0.1237, 0.4968, 0.07806, 0.4648, 0.09942, 0.4327, 0.1539, 0.4583, 0.1921, 0.4893, 0.1539, 0.4583, 0.1628, 0.4184, 0.2026, 0.4714, 0.1539, 0.4583, 0.09942, 0.4327, 0.1101, 0.4003, 0.1628, 0.4184, 0.2187, 0.4967, 0.2714, 0.5341, 0.2394, 0.5509, 0.2039, 0.5088, 0.07123, 0.4041, 0.1101, 0.4003, 0.09942, 0.4327, 0.07729, 0.4322, 0.2039, 0.5088, 0.1921, 0.4893, 0.2026, 0.4714, 0.2187, 0.4967, 0.1628, 0.4184, 0.1718, 0.3357, 0.2269, 0.3666, 0.06681, 0.6018, 0.0141, 0.6322, 0.04279, 0.5668, 0.2904, 0.3603, 0.3533, 0.3934, 0.3034, 0.4732, 0.2187, 0.4967, 0.2904, 0.3603, 0.2187, 0.4967, 0.2269, 0.3666, 0.1628, 0.4184, 0.1101, 0.4003, 0.1062, 0.3324, 0.1718, 0.3357, 0.2187, 0.4967, 0.2026, 0.4714, 0.2269, 0.3666, 0.1062, 0.3324, 0.1101, 0.4003, 0.07123, 0.4041, 0.8039, 0.09346, 0.8515, 0.05391, 0.8769, 0.08752, 0.8331, 0.1287, 0.7257, 0.8541, 0.6179, 0.8873, 0.6125, 0.8583, 0.6125, 0.8583, 0.6179, 0.8873, 0.5991, 0.8888, 0.5829, 0.8588, 0.6145, 0.9189, 0.5991, 0.8888, 0.6179, 0.8873, 0.7278, 0.8781, 0.6179, 0.8873, 0.7257, 0.8541, 0.7279, 0.9143, 0.6145, 0.9189, 0.6179, 0.8873, 0.7278, 0.8781, 0.7257, 0.8541, 0.8131, 0.8357, 0.8068, 0.8759, 0.7278, 0.8781, 0.5222, 0.2171, 0.6497, 0.01733, 0.6857, 0.07152, 0.4957, 0.2634, 0.4319, 0.3173, 0.3873, 0.2754, 0.13, 0.6323, 0.005186, 0.9629, 0.01258, 0.7752, 0.3667, 0.4127, 0.3873, 0.2754, 0.4319, 0.3173, 0.7977, 0.005091, 0.6857, 0.07152, 0.6497, 0.01733, 0.3339, 0.8954, 0.6179, 0.7454, 0.6244, 0.8056, 0.9855, 0.5489, 0.9298, 0.3773, 0.9875, 0.3754, 0.9905, 0.1848, 0.9875, 0.3754, 0.9298, 0.3773, 0.802, 0.7543, 0.6244, 0.8056, 0.6179, 0.7454, 0.7292, 0.2459, 0.7723, 0.1993, 0.7844, 0.232, 0.8177, 0.2526, 0.7929, 0.3001, 0.7579, 0.2682, 0.8331, 0.1287, 0.7926, 0.1704, 0.7489, 0.1502, 0.7441, 0.9431, 0.744, 0.9952, 0.5192, 0.9952, 0.5174, 0.9433, 0.3561, 0.5984, 0.2666, 0.6829, 0.2519, 0.6711, 0.3335, 0.5842, 0.2666, 0.6829, 0.3561, 0.5984, 0.3847, 0.6211, 0.298, 0.7115, 0.308, 0.9951, 0.5192, 0.9952, 0.5174, 0.9433, 0.308, 0.9439, 0.5192, 0.9952, 0.308, 0.9951, 0.308, 0.9439, 0.5174, 0.9433])
_ca = me_cube_001.color_attributes.new('Col', 'BYTE_COLOR', 'CORNER')
_ca.data.foreach_set('color', [1.0, 1.0, 1.0, 1.0, 1.0, 1.0, 1.0, 1.0, 1.0, 1.0, 1.0, 1.0, 1.0, 1.0, 1.0, 1.0, 1.0, 1.0, 1.0, 1.0, 0.9734, 0.9734, 0.9734, 0.9882, 1.0, 1.0, 1.0, 1.0, 1.0, 1.0, 1.0, 1.0, 0.9734, 0.9734, 0.9734, 0.9882, 1.0, 1.0, 1.0, 1.0, 1.0, 1.0, 1.0, 1.0, 1.0, 1.0, 1.0, 1.0, 1.0, 1.0, 1.0, 1.0, 1.0, 1.0, 1.0, 1.0, 1.0, 1.0, 1.0, 1.0, 1.0, 1.0, 1.0, 1.0, 1.0, 1.0, 1.0, 1.0, 1.0, 1.0, 1.0, 1.0, 1.0, 1.0, 1.0, 1.0, 1.0, 1.0, 1.0, 1.0, 1.0, 1.0, 1.0, 1.0, 1.0, 1.0, 1.0, 1.0, 1.0, 1.0, 1.0, 1.0, 1.0, 1.0, 1.0, 1.0, 1.0, 1.0, 1.0, 1.0, 1.0, 1.0, 1.0, 1.0, 1.0, 1.0, 1.0, 1.0, 1.0, 1.0, 1.0, 1.0, 1.0, 1.0, 1.0, 1.0, 1.0, 1.0, 1.0, 1.0, 1.0, 1.0, 1.0, 1.0, 1.0, 1.0, 1.0, 1.0, 1.0, 1.0, 1.0, 1.0, 1.0, 1.0, 1.0, 1.0, 1.0, 1.0, 1.0, 1.0, 1.0, 1.0, 1.0, 1.0, 1.0, 1.0, 1.0, 1.0, 1.0, 1.0, 1.0, 1.0, 1.0, 1.0, 1.0, 1.0, 1.0, 1.0, 1.0, 1.0, 1.0, 1.0, 1.0, 1.0, 1.0, 1.0, 1.0, 1.0, 1.0, 1.0, 1.0, 1.0, 1.0, 1.0, 1.0, 1.0, 1.0, 1.0, 1.0, 1.0, 1.0, 1.0, 1.0, 1.0, 1.0, 1.0, 1.0, 1.0, 1.0, 1.0, 1.0, 1.0, 1.0, 1.0, 1.0, 1.0, 0.9911, 0.9911, 0.9911, 0.9961, 1.0, 1.0, 1.0, 1.0, 1.0, 1.0, 1.0, 1.0, 1.0, 1.0, 1.0, 1.0, 1.0, 1.0, 1.0, 1.0, 1.0, 1.0, 1.0, 1.0, 1.0, 1.0, 1.0, 1.0, 1.0, 1.0, 1.0, 1.0, 1.0, 1.0, 1.0, 1.0, 1.0, 1.0, 1.0, 1.0, 1.0, 1.0, 1.0, 1.0, 0.9734, 0.9734, 0.9734, 0.9882, 1.0, 1.0, 1.0, 1.0, 0.9911, 0.9911, 0.9911, 0.9961, 1.0, 1.0, 1.0, 1.0, 1.0, 1.0, 1.0, 1.0, 1.0, 1.0, 1.0, 1.0, 1.0, 1.0, 1.0, 1.0, 1.0, 1.0, 1.0, 1.0, 1.0, 1.0, 1.0, 1.0, 1.0, 1.0, 1.0, 1.0, 1.0, 1.0, 1.0, 1.0, 1.0, 1.0, 1.0, 1.0, 1.0, 1.0, 1.0, 1.0, 1.0, 1.0, 1.0, 1.0, 1.0, 1.0, 1.0, 1.0, 1.0, 1.0, 1.0, 1.0, 1.0, 1.0, 1.0, 1.0, 1.0, 1.0, 1.0, 1.0, 1.0, 1.0, 1.0, 1.0, 1.0, 1.0, 1.0, 1.0, 1.0, 1.0, 1.0, 1.0, 1.0, 1.0, 1.0, 1.0, 1.0, 1.0, 1.0, 1.0, 1.0, 1.0, 1.0, 1.0, 1.0, 1.0, 1.0, 1.0, 1.0, 1.0, 1.0, 1.0, 1.0, 1.0, 1.0, 1.0, 1.0, 1.0, 1.0, 1.0, 1.0, 1.0, 1.0, 1.0, 1.0, 1.0, 1.0, 1.0, 1.0, 1.0, 1.0, 1.0, 1.0, 1.0, 1.0, 1.0, 0.9734, 0.9734, 0.9734, 0.9882, 1.0, 1.0, 1.0, 1.0, 1.0, 1.0, 1.0, 1.0, 1.0, 1.0, 1.0, 1.0, 1.0, 1.0, 1.0, 1.0, 1.0, 1.0, 1.0, 1.0, 1.0, 1.0, 1.0, 1.0, 1.0, 1.0, 1.0, 1.0, 1.0, 1.0, 1.0, 1.0, 1.0, 1.0, 1.0, 1.0, 1.0, 1.0, 1.0, 1.0, 1.0, 1.0, 1.0, 1.0, 1.0, 1.0, 1.0, 1.0, 1.0, 1.0, 1.0, 1.0, 1.0, 1.0, 1.0, 1.0, 1.0, 1.0, 1.0, 1.0, 1.0, 1.0, 1.0, 1.0, 1.0, 1.0, 1.0, 1.0, 1.0, 1.0, 1.0, 1.0, 1.0, 1.0, 1.0, 1.0, 1.0, 1.0, 1.0, 1.0, 1.0, 1.0, 1.0, 1.0, 1.0, 1.0, 1.0, 1.0, 1.0, 1.0, 1.0, 1.0, 0.9911, 0.9911, 0.9911, 0.9961, 1.0, 1.0, 1.0, 1.0, 1.0, 1.0, 1.0, 1.0, 1.0, 1.0, 1.0, 1.0, 1.0, 1.0, 1.0, 1.0, 1.0, 1.0, 1.0, 1.0, 0.9911, 0.9911, 0.9911, 0.9961, 1.0, 1.0, 1.0, 1.0, 1.0, 1.0, 1.0, 1.0, 1.0, 1.0, 1.0, 1.0, 1.0, 1.0, 1.0, 1.0, 1.0, 1.0, 1.0, 1.0, 1.0, 1.0, 1.0, 1.0, 1.0, 1.0, 1.0, 1.0, 1.0, 1.0, 1.0, 1.0, 1.0, 1.0, 1.0, 1.0, 1.0, 1.0, 1.0, 1.0, 1.0, 1.0, 1.0, 1.0, 1.0, 1.0, 1.0, 1.0, 1.0, 1.0, 1.0, 1.0, 1.0, 1.0, 1.0, 1.0, 1.0, 1.0, 1.0, 1.0, 1.0, 1.0, 1.0, 1.0, 1.0, 1.0, 1.0, 1.0, 1.0, 1.0, 1.0, 1.0, 1.0, 1.0, 1.0, 1.0, 1.0, 1.0, 1.0, 1.0, 1.0, 1.0, 1.0, 1.0, 1.0, 1.0, 1.0, 1.0, 1.0, 1.0, 1.0, 1.0, 1.0, 1.0, 1.0, 1.0, 1.0, 1.0, 1.0, 1.0, 1.0, 1.0, 1.0, 1.0, 1.0, 1.0, 1.0, 1.0, 1.0, 1.0, 1.0, 1.0, 1.0, 1.0, 1.0, 1.0, 1.0, 1.0, 1.0, 1.0, 1.0, 1.0, 1.0, 1.0, 1.0, 1.0, 1.0, 1.0, 1.0, 1.0, 1.0, 1.0, 1.0, 1.0, 1.0, 1.0, 1.0, 1.0, 1.0, 1.0, 1.0, 1.0, 1.0, 1.0, 1.0, 1.0, 1.0, 1.0, 1.0, 1.0, 1.0, 1.0, 1.0, 1.0, 1.0, 1.0, 1.0, 1.0, 1.0, 1.0, 1.0, 1.0, 1.0, 1.0, 1.0, 1.0, 1.0, 1.0, 1.0, 1.0, 1.0, 1.0, 1.0, 1.0, 1.0, 1.0, 1.0, 1.0, 1.0, 1.0, 1.0, 1.0, 1.0, 1.0, 1.0, 1.0, 1.0, 1.0, 1.0, 1.0, 1.0, 1.0, 1.0, 1.0, 1.0, 1.0, 1.0, 1.0, 1.0, 1.0, 1.0, 1.0, 1.0, 1.0, 1.0, 1.0, 1.0, 1.0, 1.0, 1.0, 1.0, 1.0, 1.0, 1.0, 1.0, 1.0, 1.0, 1.0, 1.0, 1.0, 1.0, 1.0, 1.0, 1.0, 0.9911, 0.9911, 0.9911, 0.9961, 1.0, 1.0, 1.0, 1.0, 1.0, 1.0, 1.0, 1.0, 1.0, 1.0, 1.0, 1.0, 1.0, 1.0, 1.0, 1.0, 1.0, 1.0, 1.0, 1.0, 1.0, 1.0, 1.0, 1.0, 1.0, 1.0, 1.0, 1.0, 1.0, 1.0, 1.0, 1.0, 1.0, 1.0, 1.0, 1.0, 1.0, 1.0, 1.0, 1.0, 1.0, 1.0, 1.0, 1.0, 1.0, 1.0, 1.0, 1.0, 1.0, 1.0, 1.0, 1.0, 1.0, 1.0, 1.0, 1.0, 1.0, 1.0, 1.0, 1.0, 1.0, 1.0, 1.0, 1.0, 1.0, 1.0, 1.0, 1.0, 1.0, 1.0, 1.0, 1.0, 1.0, 1.0, 1.0, 1.0, 1.0, 1.0, 1.0, 1.0, 1.0, 1.0, 1.0, 1.0, 1.0, 1.0, 1.0, 1.0, 1.0, 1.0, 1.0, 1.0, 1.0, 1.0, 1.0, 1.0, 1.0, 1.0, 1.0, 1.0, 1.0, 1.0, 1.0, 1.0, 1.0, 1.0, 1.0, 1.0, 1.0, 1.0, 1.0, 1.0, 1.0, 1.0, 1.0, 1.0, 1.0, 1.0, 1.0, 1.0, 1.0, 1.0, 1.0, 1.0, 1.0, 1.0, 1.0, 1.0, 1.0, 1.0, 1.0, 1.0, 1.0, 1.0, 1.0, 1.0, 1.0, 1.0, 1.0, 1.0, 1.0, 1.0, 1.0, 1.0, 1.0, 1.0, 1.0, 1.0, 1.0, 1.0, 1.0, 1.0, 1.0, 1.0, 1.0, 1.0, 0.9911, 0.9911, 0.9911, 0.9961, 1.0, 1.0, 1.0, 1.0, 1.0, 1.0, 1.0, 1.0, 1.0, 1.0, 1.0, 1.0, 1.0, 1.0, 1.0, 1.0, 1.0, 1.0, 1.0, 1.0, 1.0, 1.0, 1.0, 1.0, 1.0, 1.0, 1.0, 1.0, 1.0, 1.0, 1.0, 1.0, 1.0, 1.0, 1.0, 1.0, 1.0, 1.0, 1.0, 1.0, 1.0, 1.0, 1.0, 1.0, 0.9911, 0.9911, 0.9911, 0.9961, 1.0, 1.0, 1.0, 1.0, 1.0, 1.0, 1.0, 1.0, 1.0, 1.0, 1.0, 1.0, 1.0, 1.0, 1.0, 1.0, 1.0, 1.0, 1.0, 1.0, 1.0, 1.0, 1.0, 1.0, 1.0, 1.0, 1.0, 1.0, 1.0, 1.0, 1.0, 1.0, 1.0, 1.0, 1.0, 1.0, 1.0, 1.0, 1.0, 1.0, 1.0, 1.0, 1.0, 1.0, 1.0, 1.0, 1.0, 1.0, 1.0, 1.0, 1.0, 1.0, 1.0, 1.0, 1.0, 1.0, 1.0, 1.0, 1.0, 1.0, 1.0, 1.0, 1.0, 1.0, 1.0, 1.0, 1.0, 1.0, 1.0, 1.0, 1.0, 1.0, 1.0, 1.0, 1.0, 1.0, 1.0, 1.0, 1.0, 1.0, 1.0, 1.0, 1.0, 1.0, 1.0, 1.0, 1.0, 1.0, 1.0, 1.0, 1.0, 1.0, 1.0, 1.0, 1.0, 1.0, 1.0, 1.0, 1.0, 1.0, 1.0, 1.0, 1.0, 1.0, 1.0, 1.0, 1.0, 1.0, 1.0, 1.0, 1.0, 1.0, 1.0, 1.0, 1.0, 1.0, 1.0, 1.0, 1.0, 1.0, 1.0, 1.0, 1.0, 1.0, 1.0, 1.0, 1.0, 1.0, 1.0, 1.0, 1.0, 1.0, 1.0, 1.0, 1.0, 1.0, 1.0, 1.0, 1.0, 1.0, 1.0, 1.0, 1.0, 1.0, 1.0, 1.0, 1.0, 1.0, 0.9911, 0.9911, 0.9911, 0.9961, 1.0, 1.0, 1.0, 1.0, 0.9911, 0.9911, 0.9911, 0.9961, 0.9911, 0.9911, 0.9911, 0.9961, 1.0, 1.0, 1.0, 1.0, 1.0, 1.0, 1.0, 1.0, 0.9911, 0.9911, 0.9911, 0.9961, 1.0, 1.0, 1.0, 1.0, 1.0, 1.0, 1.0, 1.0, 1.0, 1.0, 1.0, 1.0, 1.0, 1.0, 1.0, 1.0, 1.0, 1.0, 1.0, 1.0, 1.0, 1.0, 1.0, 1.0, 1.0, 1.0, 1.0, 1.0, 1.0, 1.0, 1.0, 1.0, 1.0, 1.0, 1.0, 1.0, 1.0, 1.0, 1.0, 1.0, 1.0, 1.0, 1.0, 1.0, 1.0, 1.0, 1.0, 1.0, 1.0, 1.0, 1.0, 1.0, 1.0, 1.0, 1.0, 1.0, 1.0, 1.0, 1.0, 1.0, 1.0, 1.0, 1.0, 1.0, 1.0, 1.0, 1.0, 1.0, 1.0, 1.0, 1.0, 1.0, 1.0, 1.0, 1.0, 1.0, 1.0, 1.0, 1.0, 1.0, 1.0, 1.0, 1.0, 1.0, 1.0, 1.0, 1.0, 1.0, 1.0, 1.0, 1.0, 1.0, 1.0, 1.0, 1.0, 1.0, 1.0, 1.0, 1.0, 1.0, 1.0, 1.0, 1.0, 1.0, 1.0, 1.0, 1.0, 1.0, 1.0, 1.0, 1.0, 1.0, 1.0, 1.0, 1.0, 1.0, 1.0, 1.0, 1.0, 1.0, 1.0, 1.0, 1.0, 1.0, 1.0, 1.0, 1.0, 1.0, 1.0, 1.0, 1.0, 1.0, 1.0, 1.0, 1.0, 1.0, 1.0, 1.0, 1.0, 1.0, 1.0, 1.0, 1.0, 1.0, 1.0, 1.0, 1.0, 1.0, 1.0, 1.0, 1.0, 1.0, 1.0, 1.0, 1.0, 1.0, 1.0, 1.0, 1.0, 1.0, 1.0, 1.0, 1.0, 1.0, 0.9911, 0.9911, 0.9911, 0.9961, 1.0, 1.0, 1.0, 1.0, 1.0, 1.0, 1.0, 1.0, 1.0, 1.0, 1.0, 1.0, 1.0, 1.0, 1.0, 1.0, 1.0, 1.0, 1.0, 1.0, 0.9911, 0.9911, 0.9911, 0.9961, 1.0, 1.0, 1.0, 1.0, 1.0, 1.0, 1.0, 1.0, 1.0, 1.0, 1.0, 1.0, 1.0, 1.0, 1.0, 1.0, 1.0, 1.0, 1.0, 1.0, 1.0, 1.0, 1.0, 1.0, 1.0, 1.0, 1.0, 1.0, 1.0, 1.0, 1.0, 1.0, 1.0, 1.0, 1.0, 1.0, 1.0, 1.0, 1.0, 1.0, 1.0, 1.0, 1.0, 1.0, 1.0, 1.0, 1.0, 1.0, 1.0, 1.0, 1.0, 1.0, 1.0, 1.0, 1.0, 1.0, 1.0, 1.0, 1.0, 1.0, 1.0, 1.0, 1.0, 1.0, 1.0, 1.0, 1.0, 1.0, 1.0, 1.0, 1.0, 1.0, 1.0, 1.0, 1.0, 1.0, 1.0, 1.0, 1.0, 1.0, 1.0, 1.0, 1.0, 1.0, 1.0, 1.0, 1.0, 1.0, 1.0, 1.0, 1.0, 1.0, 1.0, 1.0, 1.0, 1.0, 1.0, 1.0, 1.0, 1.0, 1.0, 1.0, 1.0, 1.0, 1.0, 1.0, 1.0, 1.0, 1.0, 1.0, 1.0, 1.0, 1.0, 1.0, 1.0, 1.0, 1.0, 1.0, 1.0, 1.0, 1.0, 1.0, 1.0, 1.0, 1.0, 1.0, 1.0, 1.0, 1.0, 1.0, 1.0, 1.0, 1.0, 1.0, 1.0, 1.0, 1.0, 1.0, 1.0, 1.0, 1.0, 1.0, 1.0, 1.0, 1.0, 1.0, 1.0, 1.0, 1.0, 1.0, 1.0, 1.0, 1.0, 1.0, 1.0, 1.0, 1.0, 1.0, 1.0, 1.0, 1.0, 1.0, 1.0, 1.0, 1.0, 1.0, 1.0, 1.0, 1.0, 1.0, 1.0, 1.0, 1.0, 1.0, 1.0, 1.0, 1.0, 1.0, 1.0, 1.0, 1.0, 1.0, 1.0, 1.0, 1.0, 1.0, 1.0, 1.0, 1.0, 1.0, 1.0, 1.0, 1.0, 1.0, 1.0, 1.0, 1.0, 1.0, 1.0, 1.0, 1.0, 1.0, 1.0, 1.0, 1.0, 1.0, 1.0, 1.0, 1.0, 1.0, 1.0, 1.0, 1.0, 1.0, 1.0, 1.0, 1.0, 1.0, 1.0, 1.0, 1.0, 1.0, 1.0, 1.0, 1.0, 1.0, 1.0, 1.0, 1.0, 1.0, 1.0, 1.0, 1.0, 1.0, 1.0, 1.0, 1.0, 1.0, 1.0, 1.0, 1.0, 1.0, 1.0, 1.0, 1.0, 1.0, 1.0, 1.0, 1.0, 1.0, 1.0, 1.0, 1.0, 1.0, 1.0, 1.0, 1.0, 1.0, 1.0, 1.0, 1.0, 1.0, 1.0, 1.0, 1.0, 1.0, 1.0, 1.0, 1.0, 1.0, 1.0, 1.0, 1.0, 1.0, 1.0, 1.0, 1.0, 1.0, 1.0, 1.0, 1.0, 1.0, 1.0, 1.0, 1.0, 1.0, 1.0, 1.0, 1.0, 1.0, 1.0, 1.0, 1.0, 1.0, 1.0, 1.0, 1.0, 1.0, 1.0, 1.0, 1.0, 1.0, 1.0, 1.0, 1.0, 1.0, 1.0, 1.0, 1.0, 1.0, 1.0, 1.0, 1.0, 1.0, 1.0, 1.0, 1.0, 1.0, 1.0, 1.0, 1.0, 1.0, 1.0, 1.0, 0.9911, 0.9911, 0.9911, 0.9961, 1.0, 1.0, 1.0, 1.0, 1.0, 1.0, 1.0, 1.0, 1.0, 1.0, 1.0, 1.0, 1.0, 1.0, 1.0, 1.0, 1.0, 1.0, 1.0, 1.0, 1.0, 1.0, 1.0, 1.0, 0.9911, 0.9911, 0.9911, 0.9961, 1.0, 1.0, 1.0, 1.0, 1.0, 1.0, 1.0, 1.0, 1.0, 1.0, 1.0, 1.0, 1.0, 1.0, 1.0, 1.0, 1.0, 1.0, 1.0, 1.0, 1.0, 1.0, 1.0, 1.0, 1.0, 1.0, 1.0, 1.0, 1.0, 1.0, 1.0, 1.0, 1.0, 1.0, 1.0, 1.0, 0.9911, 0.9911, 0.9911, 0.9961, 1.0, 1.0, 1.0, 1.0, 1.0, 1.0, 1.0, 1.0, 1.0, 1.0, 1.0, 1.0, 1.0, 1.0, 1.0, 1.0, 1.0, 1.0, 1.0, 1.0, 1.0, 1.0, 1.0, 1.0, 1.0, 1.0, 1.0, 1.0, 1.0, 1.0, 1.0, 1.0, 1.0, 1.0, 1.0, 1.0, 1.0, 1.0, 1.0, 1.0, 1.0, 1.0, 1.0, 1.0, 1.0, 1.0, 1.0, 1.0, 1.0, 1.0, 1.0, 1.0, 1.0, 1.0, 1.0, 1.0, 1.0, 1.0, 1.0, 1.0, 1.0, 1.0, 1.0, 1.0, 1.0, 1.0, 1.0, 1.0, 1.0, 1.0, 1.0, 1.0, 1.0, 1.0, 1.0, 1.0, 1.0, 1.0, 1.0, 1.0, 1.0, 1.0, 1.0, 1.0, 1.0, 1.0, 1.0, 1.0, 1.0, 1.0, 1.0, 1.0, 1.0, 1.0, 1.0, 1.0, 1.0, 1.0, 1.0, 1.0, 1.0, 1.0, 1.0, 1.0, 1.0, 1.0, 1.0, 1.0, 1.0, 1.0, 1.0, 1.0, 1.0, 1.0, 1.0, 1.0, 1.0, 1.0, 1.0, 1.0, 1.0, 1.0, 1.0, 1.0, 1.0, 1.0, 1.0, 1.0, 0.9911, 0.9911, 0.9911, 0.9961, 1.0, 1.0, 1.0, 1.0, 1.0, 1.0, 1.0, 1.0, 1.0, 1.0, 1.0, 1.0, 1.0, 1.0, 1.0, 1.0, 1.0, 1.0, 1.0, 1.0, 1.0, 1.0, 1.0, 1.0, 1.0, 1.0, 1.0, 1.0, 1.0, 1.0, 1.0, 1.0, 1.0, 1.0, 1.0, 1.0, 1.0, 1.0, 1.0, 1.0, 1.0, 1.0, 1.0, 1.0, 1.0, 1.0, 1.0, 1.0, 1.0, 1.0, 1.0, 1.0, 1.0, 1.0, 1.0, 1.0, 1.0, 1.0, 1.0, 1.0, 1.0, 1.0, 1.0, 1.0, 1.0, 1.0, 1.0, 1.0, 1.0, 1.0, 1.0, 1.0, 1.0, 1.0, 1.0, 1.0, 1.0, 1.0, 1.0, 1.0, 1.0, 1.0, 1.0, 1.0, 1.0, 1.0, 1.0, 1.0, 1.0, 1.0, 1.0, 1.0, 1.0, 1.0, 1.0, 1.0, 1.0, 1.0, 1.0, 1.0, 1.0, 1.0, 1.0, 1.0, 1.0, 1.0, 1.0, 1.0, 1.0, 1.0, 1.0, 1.0, 1.0, 1.0, 1.0, 1.0, 0.9734, 0.9734, 0.9734, 0.9882, 1.0, 1.0, 1.0, 1.0, 1.0, 1.0, 1.0, 1.0, 1.0, 1.0, 1.0, 1.0, 0.9911, 0.9911, 0.9911, 0.9961, 1.0, 1.0, 1.0, 1.0, 0.9911, 0.9911, 0.9911, 0.9961, 1.0, 1.0, 1.0, 1.0, 1.0, 1.0, 1.0, 1.0, 0.9911, 0.9911, 0.9911, 0.9961, 1.0, 1.0, 1.0, 1.0, 1.0, 1.0, 1.0, 1.0, 1.0, 1.0, 1.0, 1.0, 1.0, 1.0, 1.0, 1.0, 1.0, 1.0, 1.0, 1.0, 1.0, 1.0, 1.0, 1.0, 1.0, 1.0, 1.0, 1.0, 1.0, 1.0, 1.0, 1.0, 1.0, 1.0, 1.0, 1.0, 1.0, 1.0, 1.0, 1.0, 1.0, 1.0, 1.0, 1.0, 1.0, 1.0, 1.0, 1.0, 1.0, 1.0, 1.0, 1.0, 1.0, 1.0, 1.0, 1.0, 1.0, 1.0, 1.0, 1.0, 1.0, 1.0, 1.0, 1.0, 1.0, 1.0, 1.0, 1.0, 1.0, 1.0, 1.0, 1.0, 1.0, 1.0, 1.0, 1.0, 1.0, 1.0, 1.0, 1.0, 1.0, 1.0, 1.0, 1.0, 1.0, 1.0, 1.0, 1.0, 1.0, 1.0, 1.0, 1.0, 1.0, 1.0, 1.0, 1.0, 1.0, 1.0, 1.0, 1.0, 1.0, 1.0, 1.0, 1.0, 1.0, 1.0, 1.0, 1.0, 1.0, 1.0, 1.0, 1.0, 1.0, 1.0, 1.0, 1.0, 1.0, 1.0, 1.0, 1.0, 1.0, 1.0, 1.0, 1.0, 1.0, 1.0, 1.0, 1.0, 1.0, 1.0, 1.0, 1.0, 1.0, 1.0, 1.0, 1.0, 1.0, 1.0, 1.0, 1.0, 1.0, 1.0, 1.0, 1.0, 1.0, 1.0, 1.0, 1.0, 1.0, 1.0, 1.0, 1.0, 1.0, 1.0, 1.0, 1.0, 1.0, 1.0, 1.0, 1.0, 1.0, 1.0, 1.0, 1.0, 1.0, 1.0, 1.0, 1.0, 1.0, 1.0, 1.0, 1.0, 1.0, 1.0, 1.0, 1.0, 1.0, 1.0, 1.0, 1.0, 1.0, 1.0, 1.0, 1.0, 1.0, 1.0, 1.0, 1.0, 1.0, 1.0, 1.0, 1.0, 1.0, 1.0, 1.0, 1.0, 1.0, 1.0, 1.0, 1.0, 1.0, 1.0, 1.0, 1.0, 1.0, 1.0, 1.0, 1.0, 1.0, 1.0, 1.0, 1.0, 1.0, 1.0, 1.0, 1.0, 1.0, 1.0, 1.0, 1.0, 1.0, 1.0, 1.0, 1.0, 1.0, 1.0, 1.0, 1.0, 1.0, 1.0, 1.0, 1.0, 1.0, 1.0, 1.0, 1.0, 1.0, 1.0, 1.0, 1.0, 1.0, 1.0, 1.0, 1.0, 1.0, 1.0, 1.0, 1.0, 1.0, 1.0, 1.0, 1.0, 1.0, 1.0, 1.0, 1.0, 1.0, 1.0, 1.0, 1.0, 1.0, 1.0, 1.0, 1.0, 1.0, 1.0, 1.0, 1.0, 1.0, 1.0, 1.0, 1.0, 1.0, 1.0, 1.0, 1.0, 1.0, 1.0, 1.0, 1.0, 1.0, 1.0, 1.0, 1.0, 1.0, 1.0, 1.0, 1.0, 1.0, 1.0, 1.0, 1.0, 1.0, 1.0, 1.0, 1.0, 1.0, 1.0, 1.0, 1.0, 1.0, 1.0, 1.0, 1.0, 1.0, 1.0, 1.0, 1.0, 1.0, 1.0, 1.0, 1.0, 1.0, 1.0, 1.0, 1.0, 1.0, 1.0, 1.0, 1.0, 1.0, 1.0, 1.0, 1.0, 1.0, 1.0, 1.0, 1.0, 1.0, 1.0, 1.0, 1.0, 1.0, 1.0, 1.0, 1.0, 1.0, 1.0, 1.0, 1.0, 1.0, 1.0, 1.0, 1.0, 1.0, 1.0, 1.0, 1.0, 1.0, 1.0, 1.0, 1.0, 1.0, 1.0, 1.0, 1.0, 1.0, 1.0, 1.0, 1.0, 1.0, 1.0, 1.0, 1.0, 1.0, 1.0, 1.0, 1.0, 1.0, 1.0, 1.0, 1.0, 1.0, 1.0, 1.0, 1.0, 1.0, 1.0, 1.0, 1.0, 1.0, 1.0, 1.0, 1.0, 1.0, 1.0, 1.0, 1.0, 1.0, 1.0, 1.0, 1.0, 1.0, 1.0, 1.0, 1.0, 1.0, 1.0, 1.0, 1.0, 1.0, 1.0, 1.0, 1.0, 1.0, 1.0, 1.0, 1.0, 1.0, 1.0, 1.0, 1.0, 1.0, 1.0, 1.0, 1.0, 1.0, 1.0, 1.0, 1.0, 1.0, 1.0, 1.0, 1.0, 1.0, 1.0, 1.0, 1.0, 1.0, 1.0, 1.0, 1.0, 1.0, 1.0, 1.0, 1.0, 1.0, 1.0, 1.0, 1.0, 1.0, 1.0, 1.0, 1.0, 1.0, 1.0, 1.0, 1.0, 1.0, 1.0, 1.0, 1.0, 1.0, 1.0, 1.0, 1.0, 1.0, 1.0, 1.0, 1.0, 1.0, 1.0, 1.0, 1.0, 1.0, 1.0, 1.0, 1.0, 1.0, 1.0, 1.0, 1.0, 1.0, 1.0, 1.0, 1.0, 1.0, 1.0, 1.0, 1.0, 1.0, 1.0, 1.0, 1.0, 1.0, 1.0, 1.0, 1.0, 1.0, 1.0, 1.0, 1.0, 1.0, 1.0, 1.0, 1.0, 1.0, 1.0, 1.0, 1.0, 1.0, 1.0, 1.0, 1.0, 1.0, 1.0, 1.0, 1.0, 1.0, 1.0, 1.0, 1.0, 1.0, 1.0, 1.0, 1.0, 1.0, 1.0, 1.0, 1.0, 1.0, 1.0, 1.0, 1.0, 1.0, 1.0, 1.0, 1.0, 1.0, 1.0, 1.0, 1.0, 1.0, 1.0, 1.0, 1.0, 1.0, 1.0, 1.0, 1.0, 1.0, 1.0, 1.0, 1.0, 1.0, 1.0, 1.0, 1.0, 1.0, 1.0, 1.0, 1.0, 1.0, 1.0, 1.0, 1.0, 1.0, 1.0, 1.0, 1.0, 1.0, 1.0, 1.0, 1.0, 1.0, 1.0, 1.0, 1.0, 1.0, 1.0, 1.0, 1.0, 1.0, 1.0, 1.0, 1.0, 1.0, 1.0, 1.0, 1.0, 1.0, 1.0, 1.0, 1.0, 1.0, 1.0, 1.0, 1.0, 1.0, 1.0, 1.0, 1.0, 1.0, 1.0, 1.0, 1.0, 1.0, 1.0, 1.0, 1.0, 0.9911, 0.9911, 0.9911, 0.9961, 1.0, 1.0, 1.0, 1.0, 1.0, 1.0, 1.0, 1.0, 1.0, 1.0, 1.0, 1.0, 1.0, 1.0, 1.0, 1.0, 1.0, 1.0, 1.0, 1.0, 1.0, 1.0, 1.0, 1.0, 1.0, 1.0, 1.0, 1.0, 1.0, 1.0, 1.0, 1.0, 1.0, 1.0, 1.0, 1.0, 1.0, 1.0, 1.0, 1.0, 1.0, 1.0, 1.0, 1.0, 1.0, 1.0, 1.0, 1.0, 1.0, 1.0, 1.0, 1.0, 1.0, 1.0, 1.0, 1.0, 1.0, 1.0, 1.0, 1.0, 1.0, 1.0, 1.0, 1.0, 1.0, 1.0, 1.0, 1.0, 1.0, 1.0, 1.0, 1.0, 1.0, 1.0, 1.0, 1.0, 1.0, 1.0, 1.0, 1.0, 1.0, 1.0, 1.0, 1.0, 1.0, 1.0, 1.0, 1.0, 1.0, 1.0, 1.0, 1.0, 1.0, 1.0, 1.0, 1.0, 1.0, 1.0, 1.0, 1.0, 1.0, 1.0, 1.0, 1.0, 1.0, 1.0, 1.0, 1.0, 0.9911, 0.9911, 0.9911, 0.9961, 1.0, 1.0, 1.0, 1.0, 1.0, 1.0, 1.0, 1.0, 1.0, 1.0, 1.0, 1.0, 1.0, 1.0, 1.0, 1.0, 1.0, 1.0, 1.0, 1.0, 1.0, 1.0, 1.0, 1.0, 1.0, 1.0, 1.0, 1.0, 1.0, 1.0, 1.0, 1.0, 1.0, 1.0, 1.0, 1.0, 1.0, 1.0, 1.0, 1.0, 1.0, 1.0, 1.0, 1.0, 1.0, 1.0, 1.0, 1.0, 1.0, 1.0, 1.0, 1.0, 1.0, 1.0, 1.0, 1.0, 1.0, 1.0, 1.0, 1.0, 1.0, 1.0, 1.0, 1.0, 1.0, 1.0, 1.0, 1.0, 1.0, 1.0, 1.0, 1.0, 1.0, 1.0, 1.0, 1.0, 1.0, 1.0, 1.0, 1.0, 1.0, 1.0, 1.0, 1.0, 1.0, 1.0, 1.0, 1.0, 0.9911, 0.9911, 0.9911, 0.9961, 1.0, 1.0, 1.0, 1.0, 1.0, 1.0, 1.0, 1.0, 1.0, 1.0, 1.0, 1.0, 1.0, 1.0, 1.0, 1.0, 1.0, 1.0, 1.0, 1.0, 1.0, 1.0, 1.0, 1.0, 1.0, 1.0, 1.0, 1.0, 1.0, 1.0, 1.0, 1.0, 1.0, 1.0, 1.0, 1.0, 1.0, 1.0, 1.0, 1.0, 1.0, 1.0, 1.0, 1.0, 1.0, 1.0, 1.0, 1.0, 1.0, 1.0, 1.0, 1.0, 1.0, 1.0, 1.0, 1.0, 1.0, 1.0, 1.0, 1.0, 1.0, 1.0, 1.0, 1.0, 1.0, 1.0, 1.0, 1.0, 1.0, 1.0, 1.0, 1.0, 1.0, 1.0, 1.0, 1.0, 1.0, 1.0, 1.0, 1.0, 1.0, 1.0, 1.0, 1.0, 1.0, 1.0, 1.0, 1.0, 1.0, 1.0, 1.0, 1.0, 1.0, 1.0, 1.0, 1.0, 1.0, 1.0, 1.0, 1.0, 1.0, 1.0, 1.0, 1.0, 1.0, 1.0, 1.0, 1.0, 1.0, 1.0, 1.0, 1.0, 1.0, 1.0, 1.0, 1.0, 1.0, 1.0, 1.0, 1.0, 1.0, 1.0, 1.0, 1.0, 1.0, 1.0, 1.0, 1.0, 1.0, 1.0, 1.0, 1.0, 1.0, 1.0, 1.0, 1.0, 1.0, 1.0, 1.0, 1.0, 1.0, 1.0, 1.0, 1.0, 1.0, 1.0, 1.0, 1.0, 1.0, 1.0, 1.0, 1.0, 1.0, 1.0, 1.0, 1.0, 1.0, 1.0, 1.0, 1.0, 1.0, 1.0, 1.0, 1.0, 1.0, 1.0, 1.0, 1.0, 1.0, 1.0, 1.0, 1.0, 1.0, 1.0, 1.0, 1.0, 0.9911, 0.9911, 0.9911, 0.9961, 1.0, 1.0, 1.0, 1.0, 1.0, 1.0, 1.0, 1.0, 1.0, 1.0, 1.0, 1.0, 1.0, 1.0, 1.0, 1.0, 0.9911, 0.9911, 0.9911, 0.9961, 0.9911, 0.9911, 0.9911, 0.9961, 1.0, 1.0, 1.0, 1.0, 1.0, 1.0, 1.0, 1.0, 0.9911, 0.9911, 0.9911, 0.9961, 1.0, 1.0, 1.0, 1.0, 1.0, 1.0, 1.0, 1.0, 1.0, 1.0, 1.0, 1.0, 1.0, 1.0, 1.0, 1.0, 0.9911, 0.9911, 0.9911, 0.9961, 0.9911, 0.9911, 0.9911, 0.9961, 1.0, 1.0, 1.0, 1.0, 1.0, 1.0, 1.0, 1.0, 1.0, 1.0, 1.0, 1.0, 0.9911, 0.9911, 0.9911, 0.9961, 1.0, 1.0, 1.0, 1.0, 1.0, 1.0, 1.0, 1.0, 1.0, 1.0, 1.0, 1.0, 1.0, 1.0, 1.0, 1.0, 1.0, 1.0, 1.0, 1.0, 1.0, 1.0, 1.0, 1.0, 1.0, 1.0, 1.0, 1.0, 1.0, 1.0, 1.0, 1.0, 1.0, 1.0, 1.0, 1.0, 1.0, 1.0, 1.0, 1.0, 0.9911, 0.9911, 0.9911, 0.9961, 1.0, 1.0, 1.0, 1.0, 1.0, 1.0, 1.0, 1.0, 1.0, 1.0, 1.0, 1.0, 0.9911, 0.9911, 0.9911, 0.9961, 0.9911, 0.9911, 0.9911, 0.9961, 1.0, 1.0, 1.0, 1.0, 0.9911, 0.9911, 0.9911, 0.9961, 1.0, 1.0, 1.0, 1.0, 1.0, 1.0, 1.0, 1.0, 1.0, 1.0, 1.0, 1.0, 0.9911, 0.9911, 0.9911, 0.9961, 1.0, 1.0, 1.0, 1.0, 1.0, 1.0, 1.0, 1.0, 1.0, 1.0, 1.0, 1.0, 1.0, 1.0, 1.0, 1.0, 1.0, 1.0, 1.0, 1.0, 1.0, 1.0, 1.0, 1.0, 1.0, 1.0, 1.0, 1.0, 1.0, 1.0, 1.0, 1.0, 1.0, 1.0, 1.0, 1.0, 1.0, 1.0, 1.0, 1.0, 1.0, 1.0, 1.0, 1.0, 1.0, 1.0, 1.0, 1.0, 1.0, 1.0, 1.0, 1.0, 1.0, 1.0, 1.0, 1.0, 1.0, 1.0, 1.0, 1.0, 1.0, 1.0, 1.0, 1.0, 1.0, 1.0, 1.0, 1.0, 1.0, 1.0, 1.0, 1.0, 1.0, 1.0, 1.0, 1.0, 1.0, 1.0, 1.0, 1.0, 1.0, 1.0, 1.0, 1.0, 1.0, 1.0, 1.0, 1.0, 1.0, 1.0, 1.0, 1.0, 1.0, 1.0, 1.0, 1.0, 1.0, 1.0, 1.0, 1.0, 1.0, 1.0, 1.0, 1.0, 1.0, 1.0, 1.0, 1.0, 1.0, 1.0, 1.0, 1.0, 1.0, 1.0, 1.0, 1.0, 1.0, 1.0, 1.0, 1.0, 1.0, 1.0, 1.0, 1.0, 1.0, 1.0, 1.0, 1.0, 1.0, 1.0, 1.0, 1.0, 1.0, 1.0, 1.0, 1.0, 1.0, 1.0, 1.0, 1.0, 1.0, 1.0, 1.0, 1.0, 1.0, 1.0, 1.0, 1.0, 1.0, 1.0, 1.0, 1.0, 1.0, 1.0, 1.0, 1.0, 1.0, 1.0, 1.0, 1.0, 1.0, 1.0, 1.0, 1.0, 1.0, 1.0, 1.0, 1.0, 1.0, 1.0, 1.0, 1.0, 0.9911, 0.9911, 0.9911, 0.9961, 0.9911, 0.9911, 0.9911, 0.9961, 1.0, 1.0, 1.0, 1.0, 0.9911, 0.9911, 0.9911, 0.9961, 1.0, 1.0, 1.0, 1.0, 1.0, 1.0, 1.0, 1.0, 0.9911, 0.9911, 0.9911, 0.9961, 1.0, 1.0, 1.0, 1.0, 1.0, 1.0, 1.0, 1.0, 1.0, 1.0, 1.0, 1.0, 1.0, 1.0, 1.0, 1.0, 0.9911, 0.9911, 0.9911, 0.9961, 1.0, 1.0, 1.0, 1.0, 0.9734, 0.9734, 0.9734, 0.9882, 1.0, 1.0, 1.0, 1.0, 1.0, 1.0, 1.0, 1.0, 1.0, 1.0, 1.0, 1.0, 0.9911, 0.9911, 0.9911, 0.9961])
me_cube_001.use_remesh_preserve_volume = False
me_cube_001.use_remesh_preserve_attributes = False
me_cube_001.use_mirror_vertex_groups = False
me_cube_001.update()

# ---- objects
ob_crocodile = bpy.data.objects.new('Crocodile', me_cube_001)
ob_lamp = bpy.data.objects.new('Lamp', light_lamp)
ob_camera = bpy.data.objects.new('Camera', cam_camera)

# ---- transforms, parenting, visibility, modifiers, constraints
ob_crocodile.location = (0.0, 0.0, 0.0)
ob_crocodile.lineart.crease_threshold = 0.0
_m = ob_crocodile.modifiers.new('Mirror', 'MIRROR')
_m = ob_crocodile.modifiers.new('EdgeSplit', 'EDGE_SPLIT')
_m.use_edge_angle = False
ob_lamp.location = (4.076, 1.005, 5.904)
ob_lamp.rotation_euler = (0.6503, 0.05522, 1.866)
ob_lamp.lock_rotations_4d = False
ob_lamp.empty_display_type = 'ARROWS'
ob_lamp.color = (0.0, 0.0, 0.0, 0.0)
ob_lamp.lineart.crease_threshold = 0.0
ob_camera.location = (7.481, -6.508, 5.344)
ob_camera.rotation_euler = (1.109, 0.01082, 0.8149)
ob_camera.lock_rotations_4d = False
ob_camera.empty_display_type = 'ARROWS'
ob_camera.color = (0.0, 0.0, 0.0, 0.0)
ob_camera.display_type = 'WIRE'
ob_camera.lineart.crease_threshold = 0.0

# ---- collection membership
col_collection_1.objects.link(ob_crocodile)
col_collection_11.objects.link(ob_lamp)
col_collection_11.objects.link(ob_camera)

# ---- scene / render settings (as saved in the file)
scene.camera = ob_camera
scene.frame_start = 1; scene.frame_end = 250; scene.frame_set(1)
scene.render.engine = 'BLENDER_EEVEE_NEXT'
scene.render.image_settings.color_mode = 'RGB'
scene.render.image_settings.compression = 90
scene.render.resolution_percentage = 50
scene.render.dither_intensity = 0.0
scene.render.bake_margin = 2
scene.render.bake_bias = 0.0
scene.cycles.use_denoising = False
scene.cycles.samples = 10
scene.cycles.sampling_pattern = 'TABULATED_SOBOL'
scene.cycles.light_sampling_threshold = 0.0
scene.cycles.use_adaptive_sampling = False
scene.cycles.use_light_tree = False
scene.cycles.blur_glossy = 0.0
scene.cycles.volume_bounces = 1
scene.cycles.pixel_filter_type = 'GAUSSIAN'
scene.cycles.sample_clamp_indirect = 0.0
scene.view_settings.view_transform = 'Standard'
bpy.context.view_layer.update()
